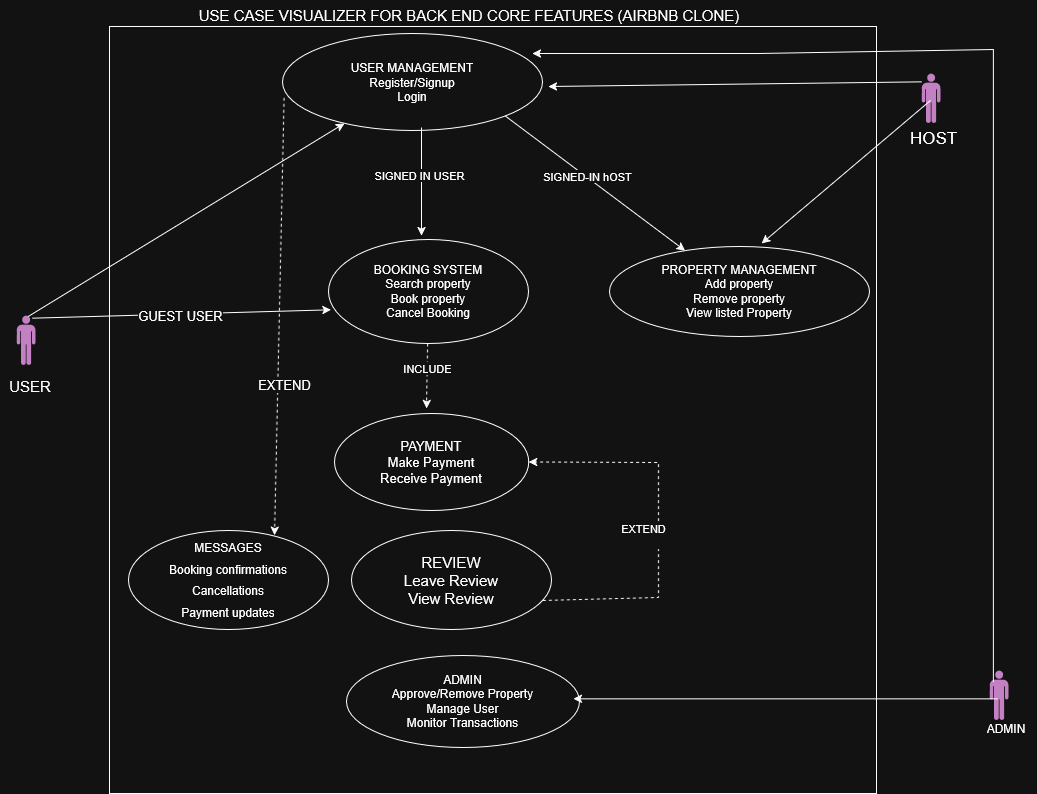

The diagram above was exported from draw.io. Its source (the exported page's mxGraphModel, read from the mxfile embedded in the PNG):
<mxGraphModel dx="2435" dy="822" grid="0" gridSize="10" guides="1" tooltips="1" connect="1" arrows="1" fold="1" page="1" pageScale="1" pageWidth="850" pageHeight="1100" math="0" shadow="0">
  <root>
    <mxCell id="0" />
    <mxCell id="1" parent="0" />
    <mxCell id="NjBiK30V4wIMN_cE0lG2-1" value="" style="whiteSpace=wrap;html=1;aspect=fixed;" parent="1" vertex="1">
      <mxGeometry x="103" y="35" width="767" height="767" as="geometry" />
    </mxCell>
    <mxCell id="NjBiK30V4wIMN_cE0lG2-2" value="" style="verticalLabelPosition=bottom;sketch=0;html=1;fillColor=#A153A0;verticalAlign=top;align=center;pointerEvents=1;shape=mxgraph.cisco_safe.design.actor_2;" parent="1" vertex="1">
      <mxGeometry x="10" y="324" width="19" height="50" as="geometry" />
    </mxCell>
    <mxCell id="NjBiK30V4wIMN_cE0lG2-3" value="" style="verticalLabelPosition=bottom;sketch=0;html=1;fillColor=#A153A0;verticalAlign=top;align=center;pointerEvents=1;shape=mxgraph.cisco_safe.design.actor_2;" parent="1" vertex="1">
      <mxGeometry x="915" y="82" width="19" height="50" as="geometry" />
    </mxCell>
    <mxCell id="NjBiK30V4wIMN_cE0lG2-4" value="" style="verticalLabelPosition=bottom;sketch=0;html=1;fillColor=#A153A0;verticalAlign=top;align=center;pointerEvents=1;shape=mxgraph.cisco_safe.design.actor_2;" parent="1" vertex="1">
      <mxGeometry x="983" y="679" width="19" height="50" as="geometry" />
    </mxCell>
    <mxCell id="NjBiK30V4wIMN_cE0lG2-5" value="ADMIN" style="text;html=1;whiteSpace=wrap;strokeColor=none;fillColor=none;align=center;verticalAlign=middle;rounded=0;" parent="1" vertex="1">
      <mxGeometry x="970" y="722" width="60" height="30" as="geometry" />
    </mxCell>
    <mxCell id="NjBiK30V4wIMN_cE0lG2-6" value="&lt;div&gt;&lt;font style=&quot;font-size: 15px;&quot;&gt;&lt;br&gt;&lt;/font&gt;&lt;/div&gt;&lt;div&gt;&lt;font style=&quot;font-size: 15px;&quot;&gt;USER&lt;/font&gt;&lt;/div&gt;" style="text;html=1;whiteSpace=wrap;strokeColor=none;fillColor=none;align=center;verticalAlign=middle;rounded=0;" parent="1" vertex="1">
      <mxGeometry x="-6" y="371" width="60" height="30" as="geometry" />
    </mxCell>
    <mxCell id="NjBiK30V4wIMN_cE0lG2-8" value="&lt;font style=&quot;font-size: 15px;&quot;&gt;USE CASE VISUALIZER FOR BACK END CORE FEATURES (AIRBNB CLONE)&lt;/font&gt;" style="text;html=1;whiteSpace=wrap;strokeColor=none;fillColor=none;align=center;verticalAlign=middle;rounded=0;" parent="1" vertex="1">
      <mxGeometry x="183" y="9" width="560" height="30" as="geometry" />
    </mxCell>
    <mxCell id="NjBiK30V4wIMN_cE0lG2-9" value="&lt;div&gt;USER MANAGEMENT&lt;/div&gt;&lt;div&gt;Register/Signup&lt;/div&gt;&lt;div&gt;Login&lt;/div&gt;" style="ellipse;whiteSpace=wrap;html=1;" parent="1" vertex="1">
      <mxGeometry x="276" y="42" width="260" height="97" as="geometry" />
    </mxCell>
    <mxCell id="NjBiK30V4wIMN_cE0lG2-10" value="&lt;div&gt;PROPERTY MANAGEMENT&lt;/div&gt;&lt;div&gt;Add property&lt;/div&gt;&lt;div&gt;Remove property&lt;/div&gt;&lt;div&gt;View listed Property&lt;/div&gt;" style="ellipse;whiteSpace=wrap;html=1;" parent="1" vertex="1">
      <mxGeometry x="603" y="255" width="260" height="90" as="geometry" />
    </mxCell>
    <mxCell id="NjBiK30V4wIMN_cE0lG2-12" value="&lt;div&gt;&lt;font style=&quot;font-size: 13px;&quot;&gt;PAYMENT&lt;/font&gt;&lt;/div&gt;&lt;div&gt;&lt;font style=&quot;font-size: 13px;&quot;&gt;Make Payment&lt;/font&gt;&lt;/div&gt;&lt;div align=&quot;left&quot;&gt;&lt;font style=&quot;font-size: 13px;&quot;&gt;Receive Payment&lt;/font&gt;&lt;/div&gt;" style="ellipse;whiteSpace=wrap;html=1;" parent="1" vertex="1">
      <mxGeometry x="328" y="422" width="194.25" height="97" as="geometry" />
    </mxCell>
    <mxCell id="NjBiK30V4wIMN_cE0lG2-13" value="&lt;div&gt;&lt;font style=&quot;font-size: 15px;&quot;&gt;REVIEW&lt;/font&gt;&lt;/div&gt;&lt;div&gt;&lt;font style=&quot;font-size: 15px;&quot;&gt;Leave Review&lt;/font&gt;&lt;/div&gt;&lt;div&gt;&lt;font style=&quot;font-size: 15px;&quot;&gt;View Review&lt;/font&gt;&lt;/div&gt;" style="ellipse;whiteSpace=wrap;html=1;" parent="1" vertex="1">
      <mxGeometry x="345" y="539" width="200" height="99" as="geometry" />
    </mxCell>
    <mxCell id="NjBiK30V4wIMN_cE0lG2-14" value="&lt;div&gt;ADMIN&lt;/div&gt;&lt;div&gt;Approve/Remove Property&lt;/div&gt;&lt;div&gt;Manage User&lt;/div&gt;&lt;div&gt;Monitor Transactions&lt;/div&gt;" style="ellipse;whiteSpace=wrap;html=1;" parent="1" vertex="1">
      <mxGeometry x="340" y="664" width="233" height="92" as="geometry" />
    </mxCell>
    <mxCell id="NjBiK30V4wIMN_cE0lG2-11" value="&lt;div&gt;BOOKING SYSTEM&lt;/div&gt;&lt;div&gt;Search property&lt;/div&gt;&lt;div&gt;Book property&lt;/div&gt;&lt;div&gt;Cancel Booking&lt;/div&gt;" style="ellipse;whiteSpace=wrap;html=1;" parent="1" vertex="1">
      <mxGeometry x="322" y="248" width="200" height="104" as="geometry" />
    </mxCell>
    <mxCell id="NjBiK30V4wIMN_cE0lG2-43" value="" style="endArrow=classic;html=1;rounded=0;entryX=1;entryY=0.5;entryDx=0;entryDy=0;exitX=0;exitY=0.167;exitDx=0;exitDy=0;exitPerimeter=0;" parent="1" source="NjBiK30V4wIMN_cE0lG2-3" edge="1">
      <mxGeometry width="50" height="50" relative="1" as="geometry">
        <mxPoint x="911" y="103.5" as="sourcePoint" />
        <mxPoint x="541.9999999999977" y="95" as="targetPoint" />
        <Array as="points" />
      </mxGeometry>
    </mxCell>
    <mxCell id="NjBiK30V4wIMN_cE0lG2-47" value="&lt;font style=&quot;font-size: 17px;&quot;&gt;HOST&lt;/font&gt;" style="text;html=1;whiteSpace=wrap;strokeColor=none;fillColor=none;align=center;verticalAlign=middle;rounded=0;" parent="1" vertex="1">
      <mxGeometry x="887" y="132" width="80.5" height="30" as="geometry" />
    </mxCell>
    <mxCell id="MntQvhI_pjUej6rcXCfw-6" value="" style="endArrow=classic;html=1;rounded=0;entryX=0.012;entryY=0.676;entryDx=0;entryDy=0;entryPerimeter=0;" parent="1" target="NjBiK30V4wIMN_cE0lG2-11" edge="1">
      <mxGeometry width="50" height="50" relative="1" as="geometry">
        <mxPoint x="25.999999999999996" y="326.69" as="sourcePoint" />
        <mxPoint x="289.8800000000001" y="324.002" as="targetPoint" />
      </mxGeometry>
    </mxCell>
    <mxCell id="MntQvhI_pjUej6rcXCfw-44" value="&lt;font style=&quot;font-size: 13px;&quot;&gt;GUEST USER&lt;/font&gt;" style="edgeLabel;html=1;align=center;verticalAlign=middle;resizable=0;points=[];" parent="MntQvhI_pjUej6rcXCfw-6" vertex="1" connectable="0">
      <mxGeometry x="-0.0124" y="-2" relative="1" as="geometry">
        <mxPoint as="offset" />
      </mxGeometry>
    </mxCell>
    <mxCell id="MntQvhI_pjUej6rcXCfw-24" value="" style="html=1;labelBackgroundColor=#ffffff;startArrow=none;startFill=0;startSize=6;endArrow=classic;endFill=1;endSize=6;jettySize=auto;orthogonalLoop=1;strokeWidth=1;dashed=1;fontSize=14;rounded=0;entryX=1;entryY=0.5;entryDx=0;entryDy=0;exitX=0.957;exitY=0.707;exitDx=0;exitDy=0;exitPerimeter=0;" parent="1" source="NjBiK30V4wIMN_cE0lG2-13" target="NjBiK30V4wIMN_cE0lG2-12" edge="1">
      <mxGeometry width="60" height="60" relative="1" as="geometry">
        <mxPoint x="566" y="601" as="sourcePoint" />
        <mxPoint x="543" y="470" as="targetPoint" />
        <Array as="points">
          <mxPoint x="652" y="606" />
          <mxPoint x="652" y="471" />
        </Array>
      </mxGeometry>
    </mxCell>
    <mxCell id="MntQvhI_pjUej6rcXCfw-26" value="&lt;div&gt;EXTEND&lt;/div&gt;&lt;div&gt;&lt;br&gt;&lt;/div&gt;" style="edgeLabel;html=1;align=center;verticalAlign=middle;resizable=0;points=[];" parent="MntQvhI_pjUej6rcXCfw-24" vertex="1" connectable="0">
      <mxGeometry x="-0.5146" y="-4" relative="1" as="geometry">
        <mxPoint x="7" y="-68" as="offset" />
      </mxGeometry>
    </mxCell>
    <mxCell id="MntQvhI_pjUej6rcXCfw-33" value="" style="html=1;labelBackgroundColor=#ffffff;startArrow=none;startFill=0;startSize=6;endArrow=classic;endFill=1;endSize=6;jettySize=auto;orthogonalLoop=1;strokeWidth=1;dashed=1;fontSize=14;rounded=0;" parent="1" source="NjBiK30V4wIMN_cE0lG2-11" edge="1">
      <mxGeometry width="60" height="60" relative="1" as="geometry">
        <mxPoint x="170" y="196.000625" as="sourcePoint" />
        <mxPoint x="420" y="417" as="targetPoint" />
      </mxGeometry>
    </mxCell>
    <mxCell id="MntQvhI_pjUej6rcXCfw-36" value="INCLUDE" style="edgeLabel;html=1;align=center;verticalAlign=middle;resizable=0;points=[];" parent="MntQvhI_pjUej6rcXCfw-33" vertex="1" connectable="0">
      <mxGeometry x="-0.2464" y="-1" relative="1" as="geometry">
        <mxPoint as="offset" />
      </mxGeometry>
    </mxCell>
    <mxCell id="MntQvhI_pjUej6rcXCfw-37" value="" style="endArrow=classic;html=1;rounded=0;" parent="1" edge="1">
      <mxGeometry width="50" height="50" relative="1" as="geometry">
        <mxPoint x="415" y="136" as="sourcePoint" />
        <mxPoint x="415" y="244" as="targetPoint" />
        <Array as="points" />
      </mxGeometry>
    </mxCell>
    <mxCell id="MntQvhI_pjUej6rcXCfw-38" value="SIGNED IN USER" style="edgeLabel;html=1;align=center;verticalAlign=middle;resizable=0;points=[];" parent="MntQvhI_pjUej6rcXCfw-37" vertex="1" connectable="0">
      <mxGeometry x="-0.125" y="-3" relative="1" as="geometry">
        <mxPoint as="offset" />
      </mxGeometry>
    </mxCell>
    <mxCell id="MntQvhI_pjUej6rcXCfw-43" style="rounded=0;orthogonalLoop=1;jettySize=auto;html=1;exitX=0.614;exitY=0.02;exitDx=0;exitDy=0;exitPerimeter=0;" parent="1" source="NjBiK30V4wIMN_cE0lG2-2" target="NjBiK30V4wIMN_cE0lG2-9" edge="1">
      <mxGeometry relative="1" as="geometry" />
    </mxCell>
    <mxCell id="MntQvhI_pjUej6rcXCfw-47" value="" style="endArrow=classic;html=1;rounded=0;exitX=1;exitY=1;exitDx=0;exitDy=0;" parent="1" source="NjBiK30V4wIMN_cE0lG2-9" target="NjBiK30V4wIMN_cE0lG2-10" edge="1">
      <mxGeometry width="50" height="50" relative="1" as="geometry">
        <mxPoint x="652" y="176" as="sourcePoint" />
        <mxPoint x="602" y="226" as="targetPoint" />
      </mxGeometry>
    </mxCell>
    <mxCell id="MntQvhI_pjUej6rcXCfw-48" value="SIGNED-IN hOST" style="edgeLabel;html=1;align=center;verticalAlign=middle;resizable=0;points=[];" parent="MntQvhI_pjUej6rcXCfw-47" vertex="1" connectable="0">
      <mxGeometry x="-0.0995" y="2" relative="1" as="geometry">
        <mxPoint x="-1" as="offset" />
      </mxGeometry>
    </mxCell>
    <mxCell id="MntQvhI_pjUej6rcXCfw-55" value="" style="endArrow=classic;html=1;rounded=0;entryX=0.585;entryY=-0.033;entryDx=0;entryDy=0;entryPerimeter=0;" parent="1" target="NjBiK30V4wIMN_cE0lG2-10" edge="1">
      <mxGeometry width="50" height="50" relative="1" as="geometry">
        <mxPoint x="924" y="109" as="sourcePoint" />
        <mxPoint x="555" y="109" as="targetPoint" />
        <Array as="points" />
      </mxGeometry>
    </mxCell>
    <mxCell id="MntQvhI_pjUej6rcXCfw-56" value="" style="endArrow=classic;html=1;rounded=0;exitX=0.211;exitY=0.227;exitDx=0;exitDy=0;exitPerimeter=0;" parent="1" source="NjBiK30V4wIMN_cE0lG2-4" edge="1">
      <mxGeometry width="50" height="50" relative="1" as="geometry">
        <mxPoint x="1013.31" y="630" as="sourcePoint" />
        <mxPoint x="526" y="62" as="targetPoint" />
        <Array as="points">
          <mxPoint x="987" y="382" />
          <mxPoint x="987" y="58" />
          <mxPoint x="752" y="62" />
        </Array>
      </mxGeometry>
    </mxCell>
    <mxCell id="MntQvhI_pjUej6rcXCfw-57" style="rounded=0;orthogonalLoop=1;jettySize=auto;html=1;exitX=0.415;exitY=0.567;exitDx=0;exitDy=0;exitPerimeter=0;entryX=0.969;entryY=0.613;entryDx=0;entryDy=0;entryPerimeter=0;" parent="1" source="NjBiK30V4wIMN_cE0lG2-4" edge="1">
      <mxGeometry relative="1" as="geometry">
        <mxPoint x="990.8889999999999" y="700.6499999999999" as="sourcePoint" />
        <mxPoint x="566.9970000000001" y="707.3399999999999" as="targetPoint" />
      </mxGeometry>
    </mxCell>
    <mxCell id="MntQvhI_pjUej6rcXCfw-58" value="&lt;div style=&quot;line-height: 90%;&quot;&gt;&lt;font&gt;MESSAGES&lt;/font&gt;&lt;/div&gt;&lt;div style=&quot;line-height: 90%;&quot;&gt;&lt;br&gt;&lt;font&gt;Booking confirmations&lt;br style=&quot;box-sizing: border-box;&quot;&gt;&lt;/font&gt;&lt;br&gt;&lt;font&gt;Cancellations&lt;br style=&quot;box-sizing: border-box;&quot;&gt;&lt;/font&gt;&lt;br&gt;&lt;font&gt;Payment updates&lt;/font&gt;&lt;/div&gt;" style="ellipse;whiteSpace=wrap;html=1;" parent="1" vertex="1">
      <mxGeometry x="122" y="539" width="200" height="99" as="geometry" />
    </mxCell>
    <mxCell id="MntQvhI_pjUej6rcXCfw-65" value="" style="html=1;labelBackgroundColor=#ffffff;startArrow=none;startFill=0;startSize=6;endArrow=classic;endFill=1;endSize=6;jettySize=auto;orthogonalLoop=1;strokeWidth=1;dashed=1;fontSize=14;rounded=0;entryX=0.765;entryY=0.047;entryDx=0;entryDy=0;entryPerimeter=0;exitX=0.006;exitY=0.663;exitDx=0;exitDy=0;exitPerimeter=0;" parent="1" source="NjBiK30V4wIMN_cE0lG2-9" edge="1">
      <mxGeometry width="60" height="60" relative="1" as="geometry">
        <mxPoint x="288.24000000000024" y="111.64600000000007" as="sourcePoint" />
        <mxPoint x="268" y="543.653" as="targetPoint" />
      </mxGeometry>
    </mxCell>
    <mxCell id="MntQvhI_pjUej6rcXCfw-67" value="&lt;font style=&quot;font-size: 13px;&quot;&gt;EXTEND&lt;/font&gt;" style="edgeLabel;html=1;align=center;verticalAlign=middle;resizable=0;points=[];" parent="MntQvhI_pjUej6rcXCfw-65" vertex="1" connectable="0">
      <mxGeometry x="0.3072" y="6" relative="1" as="geometry">
        <mxPoint y="1" as="offset" />
      </mxGeometry>
    </mxCell>
  </root>
</mxGraphModel>